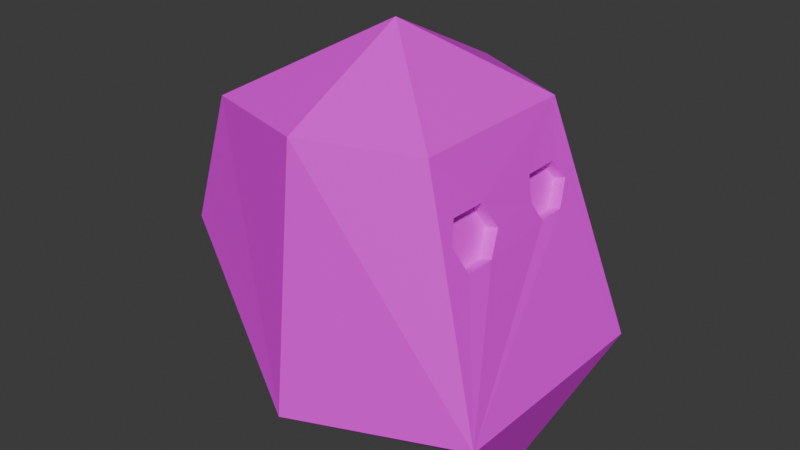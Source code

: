 # Source: Skul.blend  (saved by Blender 4.5.90; exported with 4.5.12 LTS)
import bpy
from mathutils import Matrix  # noqa: F401  (used for matrix-valued properties, if any)

bpy.ops.wm.read_factory_settings(use_empty=True)
scene = bpy.context.scene
scene.name = 'Scene'

# ---- collections
col_collection = bpy.data.collections.new('Collection'); scene.collection.children.link(col_collection)

# ---- images (referenced by path relative to the original .blend; pixels are not part of the script)
import os
ASSET_DIR = os.environ.get("B2B_ASSET_DIR", "")  # directory of the original .blend (textures are referenced by path, not embedded)
HERE = os.path.dirname(os.path.abspath(__file__))  # packed textures are extracted next to this script under _unpacked/

def load_image(name, relpath, width, height, colorspace="sRGB"):
    """Load a texture the original file referenced (path relative to the .blend, or extracted next to this script)."""
    p = next((c for c in (os.path.join(HERE, relpath), os.path.join(ASSET_DIR, relpath)) if relpath and os.path.exists(c)), "")
    if p:
        img = bpy.data.images.load(p, check_existing=True)
        img.name = name
    else:  # same state as the original file: an image datablock whose file is absent (Cycles renders it pink)
        img = bpy.data.images.new(name, width, height)
        img.source = "FILE"
        img.filepath = "//" + (relpath or name)
    img.colorspace_settings.name = colorspace
    return img
img_skul_texture = load_image('Skul Texture', 'Skul Texture.png', 1024, 1024, 'sRGB')

# ---- materials (node trees are filled in below, after node groups)
mat_material_001 = bpy.data.materials.new('Material.001')

# ---- material node trees
mat_material_001.use_nodes = True; mat_material_001.node_tree.nodes.clear()
_N = mat_material_001.node_tree.nodes; _L = mat_material_001.node_tree.links
n0 = _N.new('ShaderNodeBsdfPrincipled'); n0.name = 'Principled BSDF'; n0.location = (-200, 100)
n1 = _N.new('ShaderNodeOutputMaterial'); n1.name = 'Material Output'; n1.location = (200, 100)
n2 = _N.new('ShaderNodeTexImage'); n2.name = 'Image Texture'; n2.location = (-490, 71)
n2.image = img_skul_texture
_L.new(n0.outputs[0], n1.inputs[0])
_L.new(n2.outputs[0], n0.inputs[0])
n1.is_active_output = True

# ---- world
world_world = bpy.data.worlds.new('World'); scene.world = world_world
world_world.use_nodes = True; world_world.node_tree.nodes.clear()
_N = world_world.node_tree.nodes; _L = world_world.node_tree.links
n0 = _N.new('ShaderNodeOutputWorld'); n0.name = 'World Output'; n0.location = (200, 100)
n1 = _N.new('ShaderNodeBackground'); n1.name = 'Background'; n1.location = (-200, 100)
n1.inputs[0].default_value = (0.05088, 0.05088, 0.05088, 1.0)
_L.new(n1.outputs[0], n0.inputs[0])
n0.is_active_output = True
world_world.color = (0.05088, 0.05088, 0.05088)
world_world.sun_shadow_jitter_overblur = 0.0

# ---- meshes
me_sphere = bpy.data.meshes.new('Sphere')
me_sphere.from_pydata([(0.00497, -0.09664, -0.1), (-0.08056, -0.04594, 0.04933), (-0.1077, -0.04594, -0.03408), (-0.08056, 0.06013, 0.04933), (-0.1077, 0.06013, -0.03408), (0.00497, 0.08587, 0.05805), (0.00497, 0.1082, -0.1), (0.09382, 0.002236, -0.1472), (0.00497, 0.002236, 0.09954), (0.072, 0.05469, 0.05722), (0.1176, 0.0708, -0.08318), (0.07318, -0.05543, 0.0576), (0.1164, -0.07135, -0.08357), (0.00497, -0.08015, 0.05805), (0.08286, -0.04754, 0.02633), (0.08307, -0.02465, 0.02614), (0.08793, -0.01673, 0.01073), (0.09221, -0.02765, -0.001409), (0.09164, -0.04569, -0.002179), (0.08667, -0.05314, 0.01376), (0.08209, 0.01848, 0.02621), (0.08187, 0.04113, 0.02634), (0.08575, 0.04887, 0.01456), (0.08997, 0.03847, 0.001238), (0.08968, 0.02206, 0.000205), (0.08634, 0.01553, 0.01181), (0.08285, -0.04754, 0.02633), (0.08307, -0.02465, 0.02614), (0.08793, -0.01673, 0.01073), (0.0922, -0.02765, -0.001411), (0.09163, -0.04569, -0.002181), (0.08667, -0.05314, 0.01376), (0.08208, 0.01848, 0.02621), (0.08186, 0.04113, 0.02634), (0.08575, 0.04887, 0.01456), (0.08996, 0.03847, 0.001236), (0.08967, 0.02206, 0.0002032), (0.08633, 0.01553, 0.01181), (0.07528, -0.04745, 0.02395), (0.0755, -0.02456, 0.02377), (0.08036, -0.01665, 0.008354), (0.08463, -0.02757, -0.003789), (0.08406, -0.04561, -0.004558), (0.0791, -0.05306, 0.01138), (0.07451, 0.01856, 0.02383), (0.07429, 0.04121, 0.02396), (0.07818, 0.04896, 0.01218), (0.08239, 0.03855, -0.001142), (0.0821, 0.02215, -0.002174), (0.07876, 0.01561, 0.00943), (0.07528, -0.04745, 0.02395), (0.0755, -0.02456, 0.02377), (0.08036, -0.01665, 0.008354), (0.08463, -0.02757, -0.003789), (0.08406, -0.04561, -0.004558), (0.0791, -0.05306, 0.01138), (0.07451, 0.01856, 0.02383), (0.07429, 0.04121, 0.02396), (0.07818, 0.04896, 0.01218), (0.08239, 0.03855, -0.001142), (0.0821, 0.02215, -0.002174), (0.07876, 0.01561, 0.00943)], [], [(0, 2, 4, 6), (0, 13, 1, 2), (13, 8, 1), (2, 1, 3, 4), (1, 8, 3), (6, 7, 0), (4, 3, 5, 6), (3, 8, 5), (7, 6, 10), (6, 5, 9, 10), (5, 8, 9), (7, 10, 12), (10, 9, 22, 23, 24, 25, 16, 17, 18, 19, 11, 12), (9, 8, 11), (7, 12, 0), (12, 11, 13, 0), (11, 8, 13), (20, 25, 37, 32), (14, 19, 31, 26), (11, 19, 14, 15, 16, 25, 20, 21, 22, 9), (31, 30, 42, 43), (34, 33, 45, 46), (17, 16, 28, 29), (23, 22, 34, 35), (18, 17, 29, 30), (24, 23, 35, 36), (15, 14, 26, 27), (21, 20, 32, 33), (19, 18, 30, 31), (25, 24, 36, 37), (16, 15, 27, 28), (22, 21, 33, 34), (46, 45, 57, 58), (39, 38, 50, 51), (32, 37, 49, 44), (28, 27, 39, 40), (35, 34, 46, 47), (26, 31, 43, 38), (29, 28, 40, 41), (36, 35, 47, 48), (33, 32, 44, 45), (30, 29, 41, 42), (37, 36, 48, 49), (27, 26, 38, 39), (51, 50, 55, 54, 53, 52), (57, 56, 61, 60, 59, 58), (43, 42, 54, 55), (44, 49, 61, 56), (40, 39, 51, 52), (47, 46, 58, 59), (38, 43, 55, 50), (41, 40, 52, 53), (48, 47, 59, 60), (45, 44, 56, 57), (42, 41, 53, 54), (49, 48, 60, 61)])
_uv = me_sphere.uv_layers.new(name='UVMap')
_uv.uv.foreach_set('vector', [0.6667, 0.3333, 0.5, 0.3333, 0.3333, 0.3333, 0.1667, 0.3333, 0.6667, 0.3333, 0.6667, 0.6667, 0.5, 0.6667, 0.5, 0.3333, 0.6667, 0.6667, 0.5833, 1.0, 0.5, 0.6667, 0.5, 0.3333, 0.5, 0.6667, 0.3333, 0.6667, 0.3333, 0.3333, 0.5, 0.6667, 0.4167, 1.0, 0.3333, 0.6667, 0.1667, 0.3333, 0.75, 0.0, 0.6667, 0.3333, 0.3333, 0.3333, 0.3333, 0.6667, 0.1667, 0.6667, 0.1667, 0.3333, 0.3333, 0.6667, 0.25, 1.0, 0.1667, 0.6667, 0.08333, 0.0, 0.1667, 0.3333, 0.0, 0.3333, 0.1667, 0.3333, 0.1667, 0.6667, 0.0, 0.6667, 0.0, 0.3333, 0.1667, 0.6667, 0.08333, 1.0, 0.0, 0.6667, 0.1686, 0.0, 0.2519, 0.3333, 0.08526, 0.3333, 1.0, 0.001302, 1.0, 0.3346, 0.9859, 0.2334, 0.9704, 0.2019, 0.9489, 0.203, 0.9402, 0.2271, 0.8938, 0.2237, 0.8786, 0.1901, 0.8553, 0.1934, 0.8431, 0.2311, 0.8333, 0.3346, 0.8333, 0.001302, 1.0, 0.6667, 0.9167, 1.0, 0.8333, 0.6667, 0.75, 0.0, 0.8333, 0.3333, 0.6667, 0.3333, 0.8333, 0.3333, 0.8333, 0.6667, 0.6667, 0.6667, 0.6667, 0.3333, 0.8333, 0.6667, 0.75, 1.0, 0.6667, 0.6667, 0.9455, 0.593, 0.9402, 0.5591, 0.9402, 0.5591, 0.9455, 0.593, 0.8491, 0.5928, 0.8431, 0.5631, 0.8431, 0.5631, 0.8491, 0.5928, 0.8333, 0.3346, 0.8431, 0.2311, 0.8491, 0.2607, 0.8816, 0.2602, 0.8938, 0.2237, 0.9402, 0.2271, 0.9455, 0.261, 0.9771, 0.2614, 0.9859, 0.2334, 1.0, 0.3346, 0.8431, 0.5631, 0.8553, 0.5254, 0.8553, 0.5254, 0.8431, 0.5631, 0.9859, 0.5655, 0.9771, 0.5935, 0.9771, 0.5935, 0.9859, 0.5655, 0.8786, 0.5222, 0.8938, 0.5557, 0.8938, 0.5557, 0.8786, 0.5222, 0.9704, 0.5339, 0.9859, 0.5655, 0.9859, 0.5655, 0.9704, 0.5339, 0.8553, 0.5254, 0.8786, 0.5222, 0.8786, 0.5222, 0.8553, 0.5254, 0.9489, 0.5351, 0.9704, 0.5339, 0.9704, 0.5339, 0.9489, 0.5351, 0.8816, 0.5922, 0.8491, 0.5928, 0.8491, 0.5928, 0.8816, 0.5922, 0.9771, 0.5935, 0.9455, 0.593, 0.9455, 0.593, 0.9771, 0.5935, 0.8431, 0.5631, 0.8553, 0.5254, 0.8553, 0.5254, 0.8431, 0.5631, 0.9402, 0.5591, 0.9489, 0.5351, 0.9489, 0.5351, 0.9402, 0.5591, 0.8938, 0.5557, 0.8816, 0.5922, 0.8816, 0.5922, 0.8938, 0.5557, 0.9859, 0.5655, 0.9771, 0.5935, 0.9771, 0.5935, 0.9859, 0.5655, 0.9859, 0.5655, 0.9771, 0.5935, 0.9771, 0.5935, 0.9859, 0.5655, 0.8816, 0.5922, 0.8491, 0.5928, 0.8491, 0.5928, 0.8816, 0.5922, 0.9455, 0.593, 0.9402, 0.5591, 0.9402, 0.5591, 0.9455, 0.593, 0.8938, 0.5557, 0.8816, 0.5922, 0.8816, 0.5922, 0.8938, 0.5557, 0.9704, 0.5339, 0.9859, 0.5655, 0.9859, 0.5655, 0.9704, 0.5339, 0.8491, 0.5928, 0.8431, 0.5631, 0.8431, 0.5631, 0.8491, 0.5928, 0.8786, 0.5222, 0.8938, 0.5557, 0.8938, 0.5557, 0.8786, 0.5222, 0.9489, 0.5351, 0.9704, 0.5339, 0.9704, 0.5339, 0.9489, 0.5351, 0.9771, 0.5935, 0.9455, 0.593, 0.9455, 0.593, 0.9771, 0.5935, 0.8553, 0.5254, 0.8786, 0.5222, 0.8786, 0.5222, 0.8553, 0.5254, 0.9402, 0.5591, 0.9489, 0.5351, 0.9489, 0.5351, 0.9402, 0.5591, 0.8816, 0.5922, 0.8491, 0.5928, 0.8491, 0.5928, 0.8816, 0.5922, 0.8816, 0.5922, 0.8491, 0.5928, 0.8431, 0.5631, 0.8553, 0.5254, 0.8786, 0.5222, 0.8938, 0.5557, 0.9771, 0.5935, 0.9455, 0.593, 0.9402, 0.5591, 0.9489, 0.5351, 0.9704, 0.5339, 0.9859, 0.5655, 0.8431, 0.5631, 0.8553, 0.5254, 0.8553, 0.5254, 0.8431, 0.5631, 0.9455, 0.593, 0.9402, 0.5591, 0.9402, 0.5591, 0.9455, 0.593, 0.8938, 0.5557, 0.8816, 0.5922, 0.8816, 0.5922, 0.8938, 0.5557, 0.9704, 0.5339, 0.9859, 0.5655, 0.9859, 0.5655, 0.9704, 0.5339, 0.8491, 0.5928, 0.8431, 0.5631, 0.8431, 0.5631, 0.8491, 0.5928, 0.8786, 0.5222, 0.8938, 0.5557, 0.8938, 0.5557, 0.8786, 0.5222, 0.9489, 0.5351, 0.9704, 0.5339, 0.9704, 0.5339, 0.9489, 0.5351, 0.9771, 0.5935, 0.9455, 0.593, 0.9455, 0.593, 0.9771, 0.5935, 0.8553, 0.5254, 0.8786, 0.5222, 0.8786, 0.5222, 0.8553, 0.5254, 0.9402, 0.5591, 0.9489, 0.5351, 0.9489, 0.5351, 0.9402, 0.5591])
me_sphere.materials.append(mat_material_001)
me_sphere.update()

# ---- objects
ob_sphere = bpy.data.objects.new('Sphere', me_sphere)

# ---- transforms, parenting, visibility, modifiers, constraints
ob_sphere.location = (0.0, 0.0, 0.0)

# ---- collection membership
col_collection.objects.link(ob_sphere)

# ---- scene / render settings (as saved in the file)
scene.frame_start = 1; scene.frame_end = 250; scene.frame_set(1)
scene.render.engine = 'BLENDER_EEVEE_NEXT'
bpy.context.view_layer.update()

# ---- added for rendering (the .blend has no active camera and no usable light): camera, sun
cam_auto = bpy.data.cameras.new('AutoCamera')
cam_auto.lens = 50.0
cam_auto.sensor_width = 36.0
cam_auto.clip_end = 1000.0
ob_auto_camera = bpy.data.objects.new('AutoCamera', cam_auto)
scene.collection.objects.link(ob_auto_camera)
ob_auto_camera.location = (0.367538, -0.429335, 0.266239)
ob_auto_camera.rotation_euler = (1.09748, -7.21219e-08, 0.694738)
scene.camera = ob_auto_camera
light_auto_sun = bpy.data.lights.new('AutoSun', 'SUN')
light_auto_sun.energy = 3.0
light_auto_sun.angle = 0.0523599
ob_auto_sun = bpy.data.objects.new('AutoSun', light_auto_sun)
scene.collection.objects.link(ob_auto_sun)
ob_auto_sun.rotation_euler = (0.872665, 0.174533, 0.523599)
bpy.context.view_layer.update()
